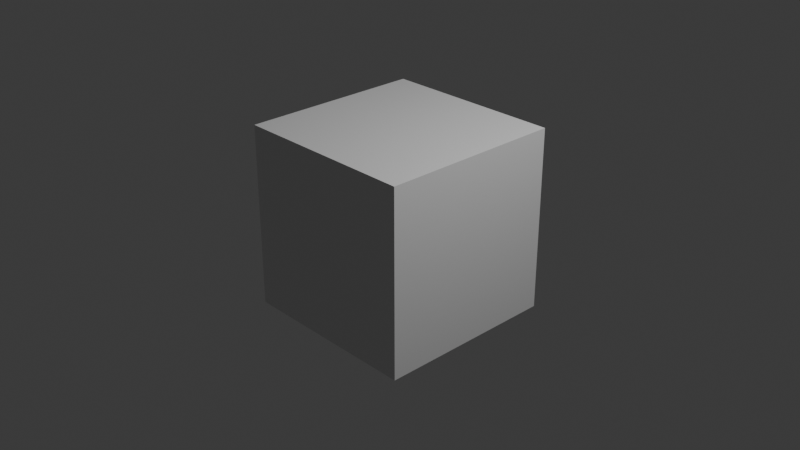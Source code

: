 # Source: untitled.blend  (saved by Blender 4.2.67; exported with 4.5.12 LTS)
import bpy
from mathutils import Matrix  # noqa: F401  (used for matrix-valued properties, if any)

bpy.ops.wm.read_factory_settings(use_empty=True)
scene = bpy.context.scene
scene.name = 'Scene'

# ---- collections
col_collection = bpy.data.collections.new('Collection'); scene.collection.children.link(col_collection)

# ---- materials (node trees are filled in below, after node groups)
mat_material = bpy.data.materials.new('Material')
mat_material.alpha_threshold = 0.0
mat_material.roughness = 0.5
mat_material.line_color = (0.0, 0.0, 0.0, 1.0)

# ---- material node trees
mat_material.use_nodes = True; mat_material.node_tree.nodes.clear()
_N = mat_material.node_tree.nodes; _L = mat_material.node_tree.links
n0 = _N.new('ShaderNodeOutputMaterial'); n0.name = 'Material Output'; n0.location = (300, 300)
n1 = _N.new('ShaderNodeBsdfPrincipled'); n1.name = 'Principled BSDF'; n1.location = (10, 300)
n1.inputs[3].default_value = 1.45
_L.new(n1.outputs[0], n0.inputs[0])
n0.is_active_output = True

# ---- world
world_world = bpy.data.worlds.new('World'); scene.world = world_world
world_world.use_nodes = True; world_world.node_tree.nodes.clear()
_N = world_world.node_tree.nodes; _L = world_world.node_tree.links
n0 = _N.new('ShaderNodeOutputWorld'); n0.name = 'World Output'; n0.location = (300, 300)
n1 = _N.new('ShaderNodeBackground'); n1.name = 'Background'; n1.location = (10, 300)
n1.inputs[0].default_value = (0.05088, 0.05088, 0.05088, 1.0)
_L.new(n1.outputs[0], n0.inputs[0])
n0.is_active_output = True
world_world.color = (0.05088, 0.05088, 0.05088)
world_world.sun_shadow_jitter_overblur = 0.0

# ---- cameras
cam_camera = bpy.data.cameras.new('Camera')
cam_camera.clip_end = 100.0
cam_camera.ortho_scale = 7.314

# ---- lights
light_light = bpy.data.lights.new('Light', 'POINT')
light_light.energy = 1000.0
light_light.shadow_soft_size = 0.1

# ---- meshes
me_cube = bpy.data.meshes.new('Cube')
me_cube.from_pydata([(1.0, 1.0, 1.0), (1.0, 1.0, -1.0), (1.0, -1.0, 1.0), (1.0, -1.0, -1.0), (-1.0, 1.0, 1.0), (-1.0, 1.0, -1.0), (-1.0, -1.0, 1.0), (-1.0, -1.0, -1.0)], [], [(0, 4, 6, 2), (3, 2, 6, 7), (7, 6, 4, 5), (5, 1, 3, 7), (1, 0, 2, 3), (5, 4, 0, 1)])
_uv = me_cube.uv_layers.new(name='UVMap')
_uv.uv.foreach_set('vector', [0.625, 0.5, 0.875, 0.5, 0.875, 0.75, 0.625, 0.75, 0.375, 0.75, 0.625, 0.75, 0.625, 1.0, 0.375, 1.0, 0.375, 0.0, 0.625, 0.0, 0.625, 0.25, 0.375, 0.25, 0.125, 0.5, 0.375, 0.5, 0.375, 0.75, 0.125, 0.75, 0.375, 0.5, 0.625, 0.5, 0.625, 0.75, 0.375, 0.75, 0.375, 0.25, 0.625, 0.25, 0.625, 0.5, 0.375, 0.5])
me_cube.materials.append(mat_material)
me_cube.use_mirror_vertex_groups = False
me_cube.update()
me_plane = bpy.data.meshes.new('Plane')
me_plane.from_pydata([(-1.0, -1.0, 0.0), (1.0, -1.0, 0.0), (-1.0, 1.0, 0.0), (1.0, 1.0, 0.0)], [], [(0, 1, 3, 2)])
_uv = me_plane.uv_layers.new(name='UVMap')
_uv.uv.foreach_set('vector', [0.0, 0.0, 1.0, 0.0, 1.0, 1.0, 0.0, 1.0])
me_plane.update()
arm_metarig = bpy.data.armatures.new('metarig')  # bones are not reproduced

# ---- objects
ob_cube = bpy.data.objects.new('Cube', me_cube)
ob_light = bpy.data.objects.new('Light', light_light)
ob_camera = bpy.data.objects.new('Camera', cam_camera)
ob_metarig = bpy.data.objects.new('metarig', arm_metarig)
ob_plane = bpy.data.objects.new('Plane', me_plane)

# ---- transforms, parenting, visibility, modifiers, constraints
ob_cube.location = (0.0, 0.0, 0.0)
ob_cube.lock_rotations_4d = False
ob_cube.empty_display_type = 'ARROWS'
ob_cube.lineart.crease_threshold = 0.0
ob_light.location = (4.076, 1.005, 5.904)
ob_light.rotation_euler = (0.6503, 0.05522, 1.866)
ob_light.lock_rotations_4d = False
ob_light.empty_display_type = 'ARROWS'
ob_light.color = (0.0, 0.0, 0.0, 0.0)
ob_light.lineart.crease_threshold = 0.0
ob_camera.location = (7.359, -6.926, 4.958)
ob_camera.rotation_euler = (1.109, 0.0, 0.8149)
ob_camera.lock_rotations_4d = False
ob_camera.empty_display_type = 'ARROWS'
ob_camera.color = (0.0, 0.0, 0.0, 0.0)
ob_camera.display_type = 'WIRE'
ob_camera.lineart.crease_threshold = 0.0
ob_metarig.location = (0.0, 0.0, 0.0)
ob_plane.parent = ob_metarig
ob_plane.location = (0.0, 0.0, 0.0)
_vg = ob_plane.vertex_groups.new(name='spine')
_vg = ob_plane.vertex_groups.new(name='spine.001')
_vg = ob_plane.vertex_groups.new(name='spine.002')
_vg = ob_plane.vertex_groups.new(name='spine.003')
_vg = ob_plane.vertex_groups.new(name='spine.004')
_vg = ob_plane.vertex_groups.new(name='spine.005')
_vg = ob_plane.vertex_groups.new(name='spine.006')
_vg = ob_plane.vertex_groups.new(name='face')
_vg = ob_plane.vertex_groups.new(name='nose')
_vg = ob_plane.vertex_groups.new(name='nose.001')
_vg = ob_plane.vertex_groups.new(name='nose.002')
_vg = ob_plane.vertex_groups.new(name='nose.003')
_vg = ob_plane.vertex_groups.new(name='nose.004')
_vg = ob_plane.vertex_groups.new(name='lip.T.L')
_vg = ob_plane.vertex_groups.new(name='lip.T.L.001')
_vg = ob_plane.vertex_groups.new(name='lip.B.L')
_vg = ob_plane.vertex_groups.new(name='lip.B.L.001')
_vg = ob_plane.vertex_groups.new(name='jaw')
_vg = ob_plane.vertex_groups.new(name='chin')
_vg = ob_plane.vertex_groups.new(name='chin.001')
_vg = ob_plane.vertex_groups.new(name='ear.L')
_vg = ob_plane.vertex_groups.new(name='ear.L.001')
_vg = ob_plane.vertex_groups.new(name='ear.L.002')
_vg = ob_plane.vertex_groups.new(name='ear.L.003')
_vg = ob_plane.vertex_groups.new(name='ear.L.004')
_vg = ob_plane.vertex_groups.new(name='ear.R')
_vg = ob_plane.vertex_groups.new(name='ear.R.001')
_vg = ob_plane.vertex_groups.new(name='ear.R.002')
_vg = ob_plane.vertex_groups.new(name='ear.R.003')
_vg = ob_plane.vertex_groups.new(name='ear.R.004')
_vg = ob_plane.vertex_groups.new(name='lip.T.R')
_vg = ob_plane.vertex_groups.new(name='lip.T.R.001')
_vg = ob_plane.vertex_groups.new(name='lip.B.R')
_vg = ob_plane.vertex_groups.new(name='lip.B.R.001')
_vg = ob_plane.vertex_groups.new(name='brow.B.L')
_vg = ob_plane.vertex_groups.new(name='brow.B.L.001')
_vg = ob_plane.vertex_groups.new(name='brow.B.L.002')
_vg = ob_plane.vertex_groups.new(name='brow.B.L.003')
_vg = ob_plane.vertex_groups.new(name='lid.T.L')
_vg = ob_plane.vertex_groups.new(name='lid.T.L.001')
_vg = ob_plane.vertex_groups.new(name='lid.T.L.002')
_vg = ob_plane.vertex_groups.new(name='lid.T.L.003')
_vg = ob_plane.vertex_groups.new(name='lid.B.L')
_vg = ob_plane.vertex_groups.new(name='lid.B.L.001')
_vg = ob_plane.vertex_groups.new(name='lid.B.L.002')
_vg = ob_plane.vertex_groups.new(name='lid.B.L.003')
_vg = ob_plane.vertex_groups.new(name='brow.B.R')
_vg = ob_plane.vertex_groups.new(name='brow.B.R.001')
_vg = ob_plane.vertex_groups.new(name='brow.B.R.002')
_vg = ob_plane.vertex_groups.new(name='brow.B.R.003')
_vg = ob_plane.vertex_groups.new(name='lid.T.R')
_vg = ob_plane.vertex_groups.new(name='lid.T.R.001')
_vg = ob_plane.vertex_groups.new(name='lid.T.R.002')
_vg = ob_plane.vertex_groups.new(name='lid.T.R.003')
_vg = ob_plane.vertex_groups.new(name='lid.B.R')
_vg = ob_plane.vertex_groups.new(name='lid.B.R.001')
_vg = ob_plane.vertex_groups.new(name='lid.B.R.002')
_vg = ob_plane.vertex_groups.new(name='lid.B.R.003')
_vg = ob_plane.vertex_groups.new(name='forehead.L')
_vg = ob_plane.vertex_groups.new(name='forehead.L.001')
_vg = ob_plane.vertex_groups.new(name='forehead.L.002')
_vg = ob_plane.vertex_groups.new(name='temple.L')
_vg = ob_plane.vertex_groups.new(name='jaw.L')
_vg = ob_plane.vertex_groups.new(name='jaw.L.001')
_vg = ob_plane.vertex_groups.new(name='chin.L')
_vg = ob_plane.vertex_groups.new(name='cheek.B.L')
_vg = ob_plane.vertex_groups.new(name='cheek.B.L.001')
_vg = ob_plane.vertex_groups.new(name='brow.T.L')
_vg = ob_plane.vertex_groups.new(name='brow.T.L.001')
_vg = ob_plane.vertex_groups.new(name='brow.T.L.002')
_vg = ob_plane.vertex_groups.new(name='brow.T.L.003')
_vg = ob_plane.vertex_groups.new(name='forehead.R')
_vg = ob_plane.vertex_groups.new(name='forehead.R.001')
_vg = ob_plane.vertex_groups.new(name='forehead.R.002')
_vg = ob_plane.vertex_groups.new(name='temple.R')
_vg = ob_plane.vertex_groups.new(name='jaw.R')
_vg = ob_plane.vertex_groups.new(name='jaw.R.001')
_vg = ob_plane.vertex_groups.new(name='chin.R')
_vg = ob_plane.vertex_groups.new(name='cheek.B.R')
_vg = ob_plane.vertex_groups.new(name='cheek.B.R.001')
_vg = ob_plane.vertex_groups.new(name='brow.T.R')
_vg = ob_plane.vertex_groups.new(name='brow.T.R.001')
_vg = ob_plane.vertex_groups.new(name='brow.T.R.002')
_vg = ob_plane.vertex_groups.new(name='brow.T.R.003')
_vg = ob_plane.vertex_groups.new(name='eye.L')
_vg = ob_plane.vertex_groups.new(name='eye.R')
_vg = ob_plane.vertex_groups.new(name='cheek.T.L')
_vg = ob_plane.vertex_groups.new(name='cheek.T.L.001')
_vg = ob_plane.vertex_groups.new(name='nose.L')
_vg = ob_plane.vertex_groups.new(name='nose.L.001')
_vg = ob_plane.vertex_groups.new(name='cheek.T.R')
_vg = ob_plane.vertex_groups.new(name='cheek.T.R.001')
_vg = ob_plane.vertex_groups.new(name='nose.R')
_vg = ob_plane.vertex_groups.new(name='nose.R.001')
_vg = ob_plane.vertex_groups.new(name='teeth.T')
_vg = ob_plane.vertex_groups.new(name='teeth.B')
_vg = ob_plane.vertex_groups.new(name='tongue')
_vg = ob_plane.vertex_groups.new(name='tongue.001')
_vg = ob_plane.vertex_groups.new(name='tongue.002')
_vg = ob_plane.vertex_groups.new(name='shoulder.L')
_vg = ob_plane.vertex_groups.new(name='upper_arm.L')
_vg = ob_plane.vertex_groups.new(name='forearm.L')
_vg = ob_plane.vertex_groups.new(name='hand.L')
_vg = ob_plane.vertex_groups.new(name='palm.01.L')
_vg = ob_plane.vertex_groups.new(name='f_index.01.L')
_vg = ob_plane.vertex_groups.new(name='f_index.02.L')
_vg = ob_plane.vertex_groups.new(name='f_index.03.L')
_vg = ob_plane.vertex_groups.new(name='thumb.01.L')
_vg = ob_plane.vertex_groups.new(name='thumb.02.L')
_vg = ob_plane.vertex_groups.new(name='thumb.03.L')
_vg = ob_plane.vertex_groups.new(name='palm.02.L')
_vg = ob_plane.vertex_groups.new(name='f_middle.01.L')
_vg = ob_plane.vertex_groups.new(name='f_middle.02.L')
_vg = ob_plane.vertex_groups.new(name='f_middle.03.L')
_vg = ob_plane.vertex_groups.new(name='palm.03.L')
_vg = ob_plane.vertex_groups.new(name='f_ring.01.L')
_vg = ob_plane.vertex_groups.new(name='f_ring.02.L')
_vg = ob_plane.vertex_groups.new(name='f_ring.03.L')
_vg = ob_plane.vertex_groups.new(name='palm.04.L')
_vg = ob_plane.vertex_groups.new(name='f_pinky.01.L')
_vg = ob_plane.vertex_groups.new(name='f_pinky.02.L')
_vg = ob_plane.vertex_groups.new(name='f_pinky.03.L')
_vg = ob_plane.vertex_groups.new(name='shoulder.R')
_vg = ob_plane.vertex_groups.new(name='upper_arm.R')
_vg = ob_plane.vertex_groups.new(name='forearm.R')
_vg = ob_plane.vertex_groups.new(name='hand.R')
_vg = ob_plane.vertex_groups.new(name='palm.01.R')
_vg = ob_plane.vertex_groups.new(name='f_index.01.R')
_vg = ob_plane.vertex_groups.new(name='f_index.02.R')
_vg = ob_plane.vertex_groups.new(name='f_index.03.R')
_vg = ob_plane.vertex_groups.new(name='thumb.01.R')
_vg = ob_plane.vertex_groups.new(name='thumb.02.R')
_vg = ob_plane.vertex_groups.new(name='thumb.03.R')
_vg = ob_plane.vertex_groups.new(name='palm.02.R')
_vg = ob_plane.vertex_groups.new(name='f_middle.01.R')
_vg = ob_plane.vertex_groups.new(name='f_middle.02.R')
_vg = ob_plane.vertex_groups.new(name='f_middle.03.R')
_vg = ob_plane.vertex_groups.new(name='palm.03.R')
_vg = ob_plane.vertex_groups.new(name='f_ring.01.R')
_vg = ob_plane.vertex_groups.new(name='f_ring.02.R')
_vg = ob_plane.vertex_groups.new(name='f_ring.03.R')
_vg = ob_plane.vertex_groups.new(name='palm.04.R')
_vg = ob_plane.vertex_groups.new(name='f_pinky.01.R')
_vg = ob_plane.vertex_groups.new(name='f_pinky.02.R')
_vg = ob_plane.vertex_groups.new(name='f_pinky.03.R')
_vg = ob_plane.vertex_groups.new(name='breast.L')
_vg = ob_plane.vertex_groups.new(name='breast.R')
_vg = ob_plane.vertex_groups.new(name='pelvis.L')
_vg = ob_plane.vertex_groups.new(name='pelvis.R')
_vg = ob_plane.vertex_groups.new(name='thigh.L')
_vg = ob_plane.vertex_groups.new(name='shin.L')
_vg = ob_plane.vertex_groups.new(name='foot.L')
_vg = ob_plane.vertex_groups.new(name='toe.L')
_vg = ob_plane.vertex_groups.new(name='heel.02.L')
_vg = ob_plane.vertex_groups.new(name='thigh.R')
_vg = ob_plane.vertex_groups.new(name='shin.R')
_vg = ob_plane.vertex_groups.new(name='foot.R')
_vg = ob_plane.vertex_groups.new(name='toe.R')
_vg = ob_plane.vertex_groups.new(name='heel.02.R')
_vg = ob_plane.vertex_groups.new(name='spine.007')
_vg = ob_plane.vertex_groups.new(name='spine.008')
_vg = ob_plane.vertex_groups.new(name='spine.009')
_m = ob_plane.modifiers.new('Armature', 'ARMATURE')
_m.object = ob_metarig

# ---- collection membership
col_collection.objects.link(ob_cube)
col_collection.objects.link(ob_light)
col_collection.objects.link(ob_camera)
col_collection.objects.link(ob_metarig)
col_collection.objects.link(ob_plane)

# ---- scene / render settings (as saved in the file)
scene.camera = ob_camera
scene.frame_start = 1; scene.frame_end = 250; scene.frame_set(1)
scene.render.engine = 'BLENDER_EEVEE_NEXT'
bpy.context.view_layer.update()
